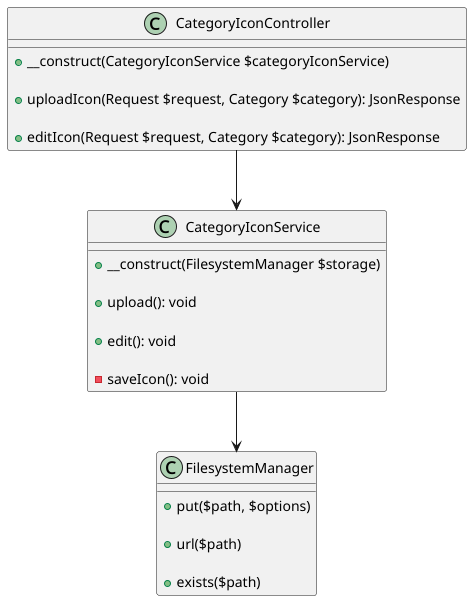

The diagram above was rendered by PlantUML. Its source (embedded in the PNG):
@startuml

class CategoryIconController {
    + __construct(CategoryIconService $categoryIconService)

    + uploadIcon(Request $request, Category $category): JsonResponse

    + editIcon(Request $request, Category $category): JsonResponse
}

class CategoryIconService {
    + __construct(FilesystemManager $storage)

    + upload(): void

    + edit(): void

    - saveIcon(): void
}

class FilesystemManager {
    + put($path, $options)

    + url($path)

    + exists($path)
}

CategoryIconController --> CategoryIconService

CategoryIconService --> FilesystemManager
@enduml